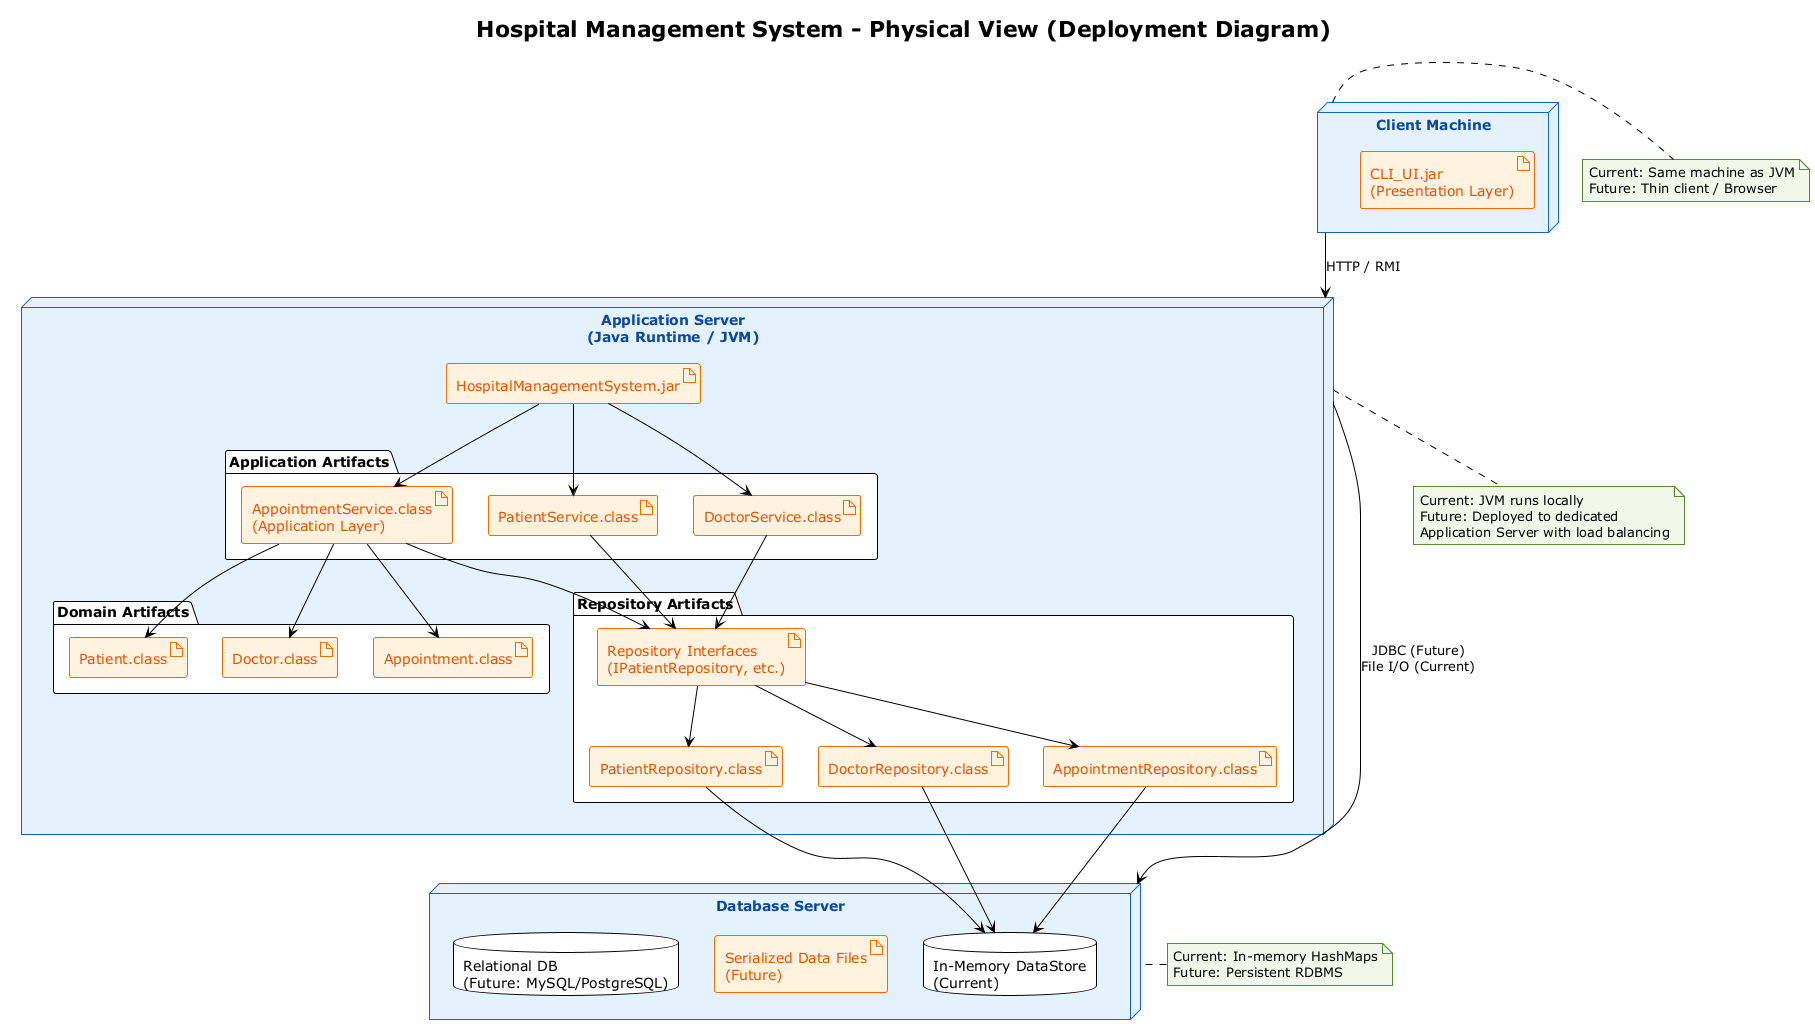

The diagram above was rendered by PlantUML. Its source (embedded in the PNG):
@startuml

!theme plain
skinparam backgroundColor #FEFEFE
skinparam componentStyle rectangle

skinparam node {
    BackgroundColor #E3F2FD
    BorderColor #1565C0
    FontColor #0D47A1
}

skinparam artifact {
    BackgroundColor #FFF3E0
    BorderColor #EF6C00
    FontColor #E65100
}

skinparam note {
    BackgroundColor #F1F8E9
    BorderColor #558B2F
}

title Hospital Management System - Physical View (Deployment Diagram)

node "Client Machine" as Client {
    artifact "CLI_UI.jar\n(Presentation Layer)" as CLI_UI
}

node "Application Server\n(Java Runtime / JVM)" as AppServer {
    artifact "HospitalManagementSystem.jar" as AppJar

    package "Application Artifacts" {
        artifact "AppointmentService.class\n(Application Layer)" as AppSvc
        artifact "PatientService.class" as PatSvc
        artifact "DoctorService.class" as DocSvc
    }

    package "Domain Artifacts" {
        artifact "Patient.class" as PatEnt
        artifact "Doctor.class" as DocEnt
        artifact "Appointment.class" as ApptEnt
    }

    package "Repository Artifacts" {
        artifact "PatientRepository.class" as PatRepo
        artifact "DoctorRepository.class" as DocRepo
        artifact "AppointmentRepository.class" as ApptRepo
        artifact "Repository Interfaces\n(IPatientRepository, etc.)" as RepoInt
    }
}

node "Database Server" as DBServer {
    database "In-Memory DataStore\n(Current)" as InMemDB
    artifact "Serialized Data Files\n(Future)" as DataFiles
    database "Relational DB\n(Future: MySQL/PostgreSQL)" as RelDB
}

' Communication paths
Client --> AppServer : HTTP / RMI
AppServer --> DBServer : JDBC (Future)\nFile I/O (Current)

' Internal App Server connections
AppJar --> AppSvc
AppJar --> PatSvc
AppJar --> DocSvc

AppSvc --> PatEnt
AppSvc --> DocEnt
AppSvc --> ApptEnt

AppSvc --> RepoInt
PatSvc --> RepoInt
DocSvc --> RepoInt

RepoInt --> PatRepo
RepoInt --> DocRepo
RepoInt --> ApptRepo

PatRepo --> InMemDB
DocRepo --> InMemDB
ApptRepo --> InMemDB

' Notes
note right of Client
  Current: Same machine as JVM
  Future: Thin client / Browser
end note

note bottom of AppServer
  Current: JVM runs locally
  Future: Deployed to dedicated
  Application Server with load balancing
end note

note left of DBServer
  Current: In-memory HashMaps
  Future: Persistent RDBMS
end note

@enduml